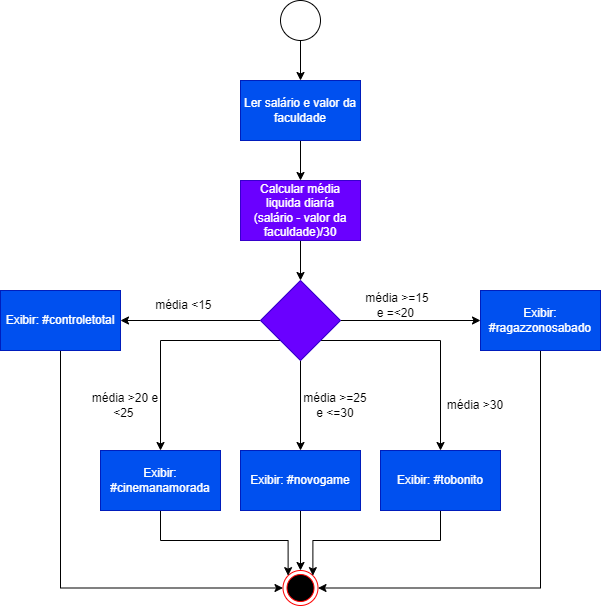

The diagram above was exported from draw.io. Its source (the exported page's mxGraphModel, read from the mxfile embedded in the PNG):
<mxGraphModel dx="868" dy="385" grid="1" gridSize="10" guides="1" tooltips="1" connect="1" arrows="1" fold="1" page="1" pageScale="1" pageWidth="827" pageHeight="1169" math="0" shadow="0">
  <root>
    <mxCell id="0" />
    <mxCell id="1" parent="0" />
    <mxCell id="MksP2oFdPrxkT7qxx4vg-70" style="edgeStyle=orthogonalEdgeStyle;rounded=0;orthogonalLoop=1;jettySize=auto;html=1;entryX=0.5;entryY=0;entryDx=0;entryDy=0;" edge="1" parent="1" source="MksP2oFdPrxkT7qxx4vg-1" target="MksP2oFdPrxkT7qxx4vg-69">
      <mxGeometry relative="1" as="geometry" />
    </mxCell>
    <mxCell id="MksP2oFdPrxkT7qxx4vg-1" value="Ler salário e valor da faculdade" style="rounded=0;whiteSpace=wrap;html=1;fillColor=#0050ef;fontColor=#ffffff;strokeColor=#001DBC;" vertex="1" parent="1">
      <mxGeometry x="240" y="280" width="120" height="60" as="geometry" />
    </mxCell>
    <mxCell id="MksP2oFdPrxkT7qxx4vg-17" style="edgeStyle=orthogonalEdgeStyle;rounded=0;orthogonalLoop=1;jettySize=auto;html=1;exitX=0.5;exitY=1;exitDx=0;exitDy=0;entryX=0.5;entryY=0;entryDx=0;entryDy=0;" edge="1" parent="1" source="MksP2oFdPrxkT7qxx4vg-4" target="MksP2oFdPrxkT7qxx4vg-1">
      <mxGeometry relative="1" as="geometry" />
    </mxCell>
    <mxCell id="MksP2oFdPrxkT7qxx4vg-4" value="" style="ellipse;whiteSpace=wrap;html=1;rounded=0;" vertex="1" parent="1">
      <mxGeometry x="280" y="200" width="40" height="40" as="geometry" />
    </mxCell>
    <mxCell id="MksP2oFdPrxkT7qxx4vg-56" style="edgeStyle=orthogonalEdgeStyle;rounded=0;orthogonalLoop=1;jettySize=auto;html=1;exitX=0.5;exitY=1;exitDx=0;exitDy=0;entryX=0;entryY=0.5;entryDx=0;entryDy=0;" edge="1" parent="1" source="MksP2oFdPrxkT7qxx4vg-12" target="MksP2oFdPrxkT7qxx4vg-47">
      <mxGeometry relative="1" as="geometry" />
    </mxCell>
    <mxCell id="MksP2oFdPrxkT7qxx4vg-12" value="Exibir: #controletotal" style="whiteSpace=wrap;html=1;rounded=0;fillColor=#0050ef;fontColor=#ffffff;strokeColor=#001DBC;" vertex="1" parent="1">
      <mxGeometry y="490" width="120" height="60" as="geometry" />
    </mxCell>
    <mxCell id="MksP2oFdPrxkT7qxx4vg-47" value="" style="ellipse;html=1;shape=endState;fillColor=#000000;strokeColor=#ff0000;" vertex="1" parent="1">
      <mxGeometry x="282.5" y="770" width="35" height="35" as="geometry" />
    </mxCell>
    <mxCell id="MksP2oFdPrxkT7qxx4vg-53" style="edgeStyle=orthogonalEdgeStyle;rounded=0;orthogonalLoop=1;jettySize=auto;html=1;exitX=0;exitY=0.5;exitDx=0;exitDy=0;entryX=1;entryY=0.5;entryDx=0;entryDy=0;" edge="1" parent="1" source="MksP2oFdPrxkT7qxx4vg-50" target="MksP2oFdPrxkT7qxx4vg-12">
      <mxGeometry relative="1" as="geometry" />
    </mxCell>
    <mxCell id="MksP2oFdPrxkT7qxx4vg-54" style="edgeStyle=orthogonalEdgeStyle;rounded=0;orthogonalLoop=1;jettySize=auto;html=1;exitX=1;exitY=0.5;exitDx=0;exitDy=0;entryX=0;entryY=0.5;entryDx=0;entryDy=0;" edge="1" parent="1" source="MksP2oFdPrxkT7qxx4vg-50" target="MksP2oFdPrxkT7qxx4vg-52">
      <mxGeometry relative="1" as="geometry" />
    </mxCell>
    <mxCell id="MksP2oFdPrxkT7qxx4vg-61" style="edgeStyle=orthogonalEdgeStyle;rounded=0;orthogonalLoop=1;jettySize=auto;html=1;exitX=0;exitY=1;exitDx=0;exitDy=0;entryX=0.5;entryY=0;entryDx=0;entryDy=0;" edge="1" parent="1" source="MksP2oFdPrxkT7qxx4vg-50" target="MksP2oFdPrxkT7qxx4vg-60">
      <mxGeometry relative="1" as="geometry" />
    </mxCell>
    <mxCell id="MksP2oFdPrxkT7qxx4vg-66" style="edgeStyle=orthogonalEdgeStyle;rounded=0;orthogonalLoop=1;jettySize=auto;html=1;exitX=1;exitY=1;exitDx=0;exitDy=0;entryX=0.5;entryY=0;entryDx=0;entryDy=0;" edge="1" parent="1" source="MksP2oFdPrxkT7qxx4vg-50" target="MksP2oFdPrxkT7qxx4vg-65">
      <mxGeometry relative="1" as="geometry" />
    </mxCell>
    <mxCell id="MksP2oFdPrxkT7qxx4vg-73" style="edgeStyle=orthogonalEdgeStyle;rounded=0;orthogonalLoop=1;jettySize=auto;html=1;exitX=0.5;exitY=1;exitDx=0;exitDy=0;" edge="1" parent="1" source="MksP2oFdPrxkT7qxx4vg-50" target="MksP2oFdPrxkT7qxx4vg-72">
      <mxGeometry relative="1" as="geometry" />
    </mxCell>
    <mxCell id="MksP2oFdPrxkT7qxx4vg-50" value="" style="rhombus;whiteSpace=wrap;html=1;fillColor=#6a00ff;strokeColor=#3700CC;fontColor=#ffffff;rounded=0;" vertex="1" parent="1">
      <mxGeometry x="260" y="480" width="80" height="80" as="geometry" />
    </mxCell>
    <mxCell id="MksP2oFdPrxkT7qxx4vg-55" style="edgeStyle=orthogonalEdgeStyle;rounded=0;orthogonalLoop=1;jettySize=auto;html=1;exitX=0.5;exitY=1;exitDx=0;exitDy=0;entryX=1;entryY=0.5;entryDx=0;entryDy=0;" edge="1" parent="1" source="MksP2oFdPrxkT7qxx4vg-52" target="MksP2oFdPrxkT7qxx4vg-47">
      <mxGeometry relative="1" as="geometry" />
    </mxCell>
    <mxCell id="MksP2oFdPrxkT7qxx4vg-52" value="Exibir: #ragazzonosabado" style="whiteSpace=wrap;html=1;rounded=0;fillColor=#0050ef;fontColor=#ffffff;strokeColor=#001DBC;" vertex="1" parent="1">
      <mxGeometry x="480" y="490" width="120" height="60" as="geometry" />
    </mxCell>
    <mxCell id="MksP2oFdPrxkT7qxx4vg-57" value="média &amp;gt;=15 e =&amp;lt;20&amp;nbsp;" style="text;html=1;strokeColor=none;fillColor=none;align=center;verticalAlign=middle;whiteSpace=wrap;rounded=0;" vertex="1" parent="1">
      <mxGeometry x="360" y="490" width="74" height="30" as="geometry" />
    </mxCell>
    <mxCell id="MksP2oFdPrxkT7qxx4vg-58" value="média &amp;lt;15&amp;nbsp;" style="text;html=1;strokeColor=none;fillColor=none;align=center;verticalAlign=middle;whiteSpace=wrap;rounded=0;" vertex="1" parent="1">
      <mxGeometry x="150" y="490" width="70" height="30" as="geometry" />
    </mxCell>
    <mxCell id="MksP2oFdPrxkT7qxx4vg-62" style="edgeStyle=orthogonalEdgeStyle;rounded=0;orthogonalLoop=1;jettySize=auto;html=1;entryX=0;entryY=0;entryDx=0;entryDy=0;exitX=0.5;exitY=1;exitDx=0;exitDy=0;" edge="1" parent="1" source="MksP2oFdPrxkT7qxx4vg-60" target="MksP2oFdPrxkT7qxx4vg-47">
      <mxGeometry relative="1" as="geometry" />
    </mxCell>
    <mxCell id="MksP2oFdPrxkT7qxx4vg-60" value="Exibir: #cinemanamorada" style="whiteSpace=wrap;html=1;rounded=0;fillColor=#0050ef;fontColor=#ffffff;strokeColor=#001DBC;" vertex="1" parent="1">
      <mxGeometry x="100" y="650" width="120" height="60" as="geometry" />
    </mxCell>
    <mxCell id="MksP2oFdPrxkT7qxx4vg-63" value="média &amp;gt;20 e &amp;lt;25&amp;nbsp;" style="text;html=1;strokeColor=none;fillColor=none;align=center;verticalAlign=middle;whiteSpace=wrap;rounded=0;" vertex="1" parent="1">
      <mxGeometry x="90" y="590" width="70" height="30" as="geometry" />
    </mxCell>
    <mxCell id="MksP2oFdPrxkT7qxx4vg-67" style="edgeStyle=orthogonalEdgeStyle;rounded=0;orthogonalLoop=1;jettySize=auto;html=1;entryX=1;entryY=0;entryDx=0;entryDy=0;exitX=0.5;exitY=1;exitDx=0;exitDy=0;" edge="1" parent="1" source="MksP2oFdPrxkT7qxx4vg-65" target="MksP2oFdPrxkT7qxx4vg-47">
      <mxGeometry relative="1" as="geometry" />
    </mxCell>
    <mxCell id="MksP2oFdPrxkT7qxx4vg-65" value="Exibir: #tobonito" style="whiteSpace=wrap;html=1;rounded=0;fillColor=#0050ef;fontColor=#ffffff;strokeColor=#001DBC;" vertex="1" parent="1">
      <mxGeometry x="380" y="650" width="120" height="60" as="geometry" />
    </mxCell>
    <mxCell id="MksP2oFdPrxkT7qxx4vg-68" value="média &amp;gt;30" style="text;html=1;strokeColor=none;fillColor=none;align=center;verticalAlign=middle;whiteSpace=wrap;rounded=0;" vertex="1" parent="1">
      <mxGeometry x="440" y="590" width="70" height="30" as="geometry" />
    </mxCell>
    <mxCell id="MksP2oFdPrxkT7qxx4vg-71" style="edgeStyle=orthogonalEdgeStyle;rounded=0;orthogonalLoop=1;jettySize=auto;html=1;entryX=0.5;entryY=0;entryDx=0;entryDy=0;" edge="1" parent="1" source="MksP2oFdPrxkT7qxx4vg-69" target="MksP2oFdPrxkT7qxx4vg-50">
      <mxGeometry relative="1" as="geometry" />
    </mxCell>
    <mxCell id="MksP2oFdPrxkT7qxx4vg-69" value="Calcular média liquida diaría&lt;br&gt;(salário - valor da faculdade)/30" style="rounded=0;whiteSpace=wrap;html=1;fillColor=#6a00ff;fontColor=#ffffff;strokeColor=#3700CC;" vertex="1" parent="1">
      <mxGeometry x="240" y="380" width="120" height="60" as="geometry" />
    </mxCell>
    <mxCell id="MksP2oFdPrxkT7qxx4vg-74" style="edgeStyle=orthogonalEdgeStyle;rounded=0;orthogonalLoop=1;jettySize=auto;html=1;exitX=0.5;exitY=1;exitDx=0;exitDy=0;entryX=0.5;entryY=0;entryDx=0;entryDy=0;" edge="1" parent="1" source="MksP2oFdPrxkT7qxx4vg-72" target="MksP2oFdPrxkT7qxx4vg-47">
      <mxGeometry relative="1" as="geometry" />
    </mxCell>
    <mxCell id="MksP2oFdPrxkT7qxx4vg-72" value="Exibir: #novogame" style="whiteSpace=wrap;html=1;rounded=0;fillColor=#0050ef;fontColor=#ffffff;strokeColor=#001DBC;" vertex="1" parent="1">
      <mxGeometry x="240" y="650" width="120" height="60" as="geometry" />
    </mxCell>
    <mxCell id="MksP2oFdPrxkT7qxx4vg-75" value="média &amp;gt;=25 e &amp;lt;=30" style="text;html=1;strokeColor=none;fillColor=none;align=center;verticalAlign=middle;whiteSpace=wrap;rounded=0;" vertex="1" parent="1">
      <mxGeometry x="300" y="590" width="70" height="30" as="geometry" />
    </mxCell>
  </root>
</mxGraphModel>